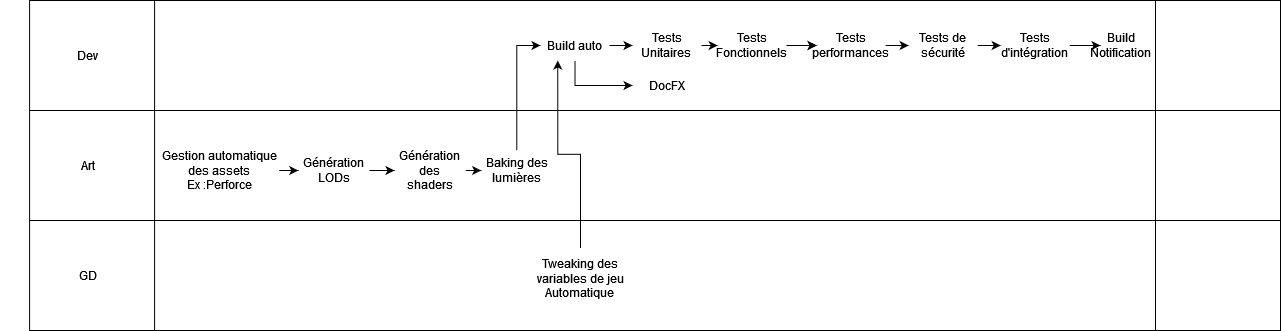

The diagram above was exported from draw.io. Its source (the exported page's mxGraphModel, read from the mxfile embedded in the PNG):
<mxGraphModel dx="1426" dy="774" grid="1" gridSize="10" guides="1" tooltips="1" connect="1" arrows="1" fold="1" page="1" pageScale="1" pageWidth="827" pageHeight="1169" math="0" shadow="0">
  <root>
    <mxCell id="0" />
    <mxCell id="1" parent="0" />
    <mxCell id="Kg_jr0Gc6wUSSZmTUx1D-9" value="" style="group" vertex="1" connectable="0" parent="1">
      <mxGeometry x="150" y="20" width="1280" height="330" as="geometry" />
    </mxCell>
    <mxCell id="Kg_jr0Gc6wUSSZmTUx1D-1" value="" style="shape=process;whiteSpace=wrap;html=1;backgroundOutline=1;" vertex="1" parent="Kg_jr0Gc6wUSSZmTUx1D-9">
      <mxGeometry x="29.09090909090908" width="1250.90909090909" height="110" as="geometry" />
    </mxCell>
    <mxCell id="Kg_jr0Gc6wUSSZmTUx1D-2" value="" style="shape=process;whiteSpace=wrap;html=1;backgroundOutline=1;" vertex="1" parent="Kg_jr0Gc6wUSSZmTUx1D-9">
      <mxGeometry x="29.092345679012336" y="110" width="1250.9076543209878" height="110" as="geometry" />
    </mxCell>
    <mxCell id="Kg_jr0Gc6wUSSZmTUx1D-3" value="" style="shape=process;whiteSpace=wrap;html=1;backgroundOutline=1;" vertex="1" parent="Kg_jr0Gc6wUSSZmTUx1D-9">
      <mxGeometry x="29.09090909090908" y="220" width="1250.90909090909" height="110" as="geometry" />
    </mxCell>
    <mxCell id="Kg_jr0Gc6wUSSZmTUx1D-4" value="&lt;div&gt;Dev&lt;/div&gt;" style="text;html=1;align=center;verticalAlign=middle;whiteSpace=wrap;rounded=0;" vertex="1" parent="Kg_jr0Gc6wUSSZmTUx1D-9">
      <mxGeometry y="27.5" width="174.54545454545448" height="55" as="geometry" />
    </mxCell>
    <mxCell id="Kg_jr0Gc6wUSSZmTUx1D-5" value="&lt;div&gt;Art&lt;/div&gt;" style="text;html=1;align=center;verticalAlign=middle;whiteSpace=wrap;rounded=0;" vertex="1" parent="Kg_jr0Gc6wUSSZmTUx1D-9">
      <mxGeometry y="137.5" width="174.54545454545448" height="55" as="geometry" />
    </mxCell>
    <mxCell id="Kg_jr0Gc6wUSSZmTUx1D-6" value="GD" style="text;html=1;align=center;verticalAlign=middle;whiteSpace=wrap;rounded=0;" vertex="1" parent="Kg_jr0Gc6wUSSZmTUx1D-9">
      <mxGeometry y="247.5" width="174.54545454545448" height="55" as="geometry" />
    </mxCell>
    <mxCell id="Kg_jr0Gc6wUSSZmTUx1D-23" value="&lt;div&gt;Tweaking des variables de jeu&lt;/div&gt;&lt;div&gt;Automatique&lt;br&gt;&lt;/div&gt;" style="text;html=1;align=center;verticalAlign=middle;whiteSpace=wrap;rounded=0;" vertex="1" parent="Kg_jr0Gc6wUSSZmTUx1D-9">
      <mxGeometry x="520.0025050870039" y="247.5" width="119.99765532470143" height="60" as="geometry" />
    </mxCell>
    <mxCell id="Kg_jr0Gc6wUSSZmTUx1D-48" value="" style="group" vertex="1" connectable="0" parent="Kg_jr0Gc6wUSSZmTUx1D-9">
      <mxGeometry x="159.9996008182923" y="140" width="391.919191919192" height="60" as="geometry" />
    </mxCell>
    <mxCell id="Kg_jr0Gc6wUSSZmTUx1D-20" value="&lt;div&gt;Gestion automatique des assets&lt;br&gt;&lt;/div&gt;&lt;div&gt;Ex :Perforce&lt;/div&gt;" style="text;html=1;align=center;verticalAlign=middle;whiteSpace=wrap;rounded=0;" vertex="1" parent="Kg_jr0Gc6wUSSZmTUx1D-48">
      <mxGeometry width="118.76339149066415" height="60" as="geometry" />
    </mxCell>
    <mxCell id="Kg_jr0Gc6wUSSZmTUx1D-10" value="Génération LODs" style="text;html=1;align=center;verticalAlign=middle;whiteSpace=wrap;rounded=0;" vertex="1" parent="Kg_jr0Gc6wUSSZmTUx1D-48">
      <mxGeometry x="137.76553412917045" y="15" width="71.25803489439852" height="30" as="geometry" />
    </mxCell>
    <mxCell id="Kg_jr0Gc6wUSSZmTUx1D-32" value="Génération des shaders" style="text;html=1;align=center;verticalAlign=middle;whiteSpace=wrap;rounded=0;" vertex="1" parent="Kg_jr0Gc6wUSSZmTUx1D-48">
      <mxGeometry x="234.0232629323538" y="10" width="71.25803489439852" height="40" as="geometry" />
    </mxCell>
    <mxCell id="Kg_jr0Gc6wUSSZmTUx1D-21" value="&lt;div&gt;Baking des lumières&lt;/div&gt;" style="text;html=1;align=center;verticalAlign=middle;whiteSpace=wrap;rounded=0;" vertex="1" parent="Kg_jr0Gc6wUSSZmTUx1D-48">
      <mxGeometry x="320.66115702479345" y="10" width="71.25803489439852" height="40" as="geometry" />
    </mxCell>
    <mxCell id="Kg_jr0Gc6wUSSZmTUx1D-36" style="edgeStyle=orthogonalEdgeStyle;rounded=0;orthogonalLoop=1;jettySize=auto;html=1;exitX=1;exitY=0.5;exitDx=0;exitDy=0;entryX=0;entryY=0.5;entryDx=0;entryDy=0;" edge="1" parent="Kg_jr0Gc6wUSSZmTUx1D-48" source="Kg_jr0Gc6wUSSZmTUx1D-20" target="Kg_jr0Gc6wUSSZmTUx1D-10">
      <mxGeometry relative="1" as="geometry" />
    </mxCell>
    <mxCell id="Kg_jr0Gc6wUSSZmTUx1D-37" style="edgeStyle=orthogonalEdgeStyle;rounded=0;orthogonalLoop=1;jettySize=auto;html=1;exitX=1;exitY=0.5;exitDx=0;exitDy=0;entryX=0;entryY=0.5;entryDx=0;entryDy=0;" edge="1" parent="Kg_jr0Gc6wUSSZmTUx1D-48" source="Kg_jr0Gc6wUSSZmTUx1D-10" target="Kg_jr0Gc6wUSSZmTUx1D-32">
      <mxGeometry relative="1" as="geometry" />
    </mxCell>
    <mxCell id="Kg_jr0Gc6wUSSZmTUx1D-38" style="edgeStyle=orthogonalEdgeStyle;rounded=0;orthogonalLoop=1;jettySize=auto;html=1;exitX=1;exitY=0.5;exitDx=0;exitDy=0;entryX=0;entryY=0.5;entryDx=0;entryDy=0;" edge="1" parent="Kg_jr0Gc6wUSSZmTUx1D-48" source="Kg_jr0Gc6wUSSZmTUx1D-32" target="Kg_jr0Gc6wUSSZmTUx1D-21">
      <mxGeometry relative="1" as="geometry" />
    </mxCell>
    <mxCell id="Kg_jr0Gc6wUSSZmTUx1D-46" value="" style="group" vertex="1" connectable="0" parent="1">
      <mxGeometry x="690.0028362835834" y="50" width="594.4287514601492" height="70" as="geometry" />
    </mxCell>
    <mxCell id="Kg_jr0Gc6wUSSZmTUx1D-11" value="DocFX" style="text;html=1;align=center;verticalAlign=middle;whiteSpace=wrap;rounded=0;" vertex="1" parent="Kg_jr0Gc6wUSSZmTUx1D-46">
      <mxGeometry x="92.03908931620084" y="40" width="69.03046095785784" height="30" as="geometry" />
    </mxCell>
    <mxCell id="Kg_jr0Gc6wUSSZmTUx1D-50" value="" style="group" vertex="1" connectable="0" parent="Kg_jr0Gc6wUSSZmTUx1D-46">
      <mxGeometry width="594.4287514601492" height="30" as="geometry" />
    </mxCell>
    <mxCell id="Kg_jr0Gc6wUSSZmTUx1D-43" value="Build Notification" style="text;html=1;align=center;verticalAlign=middle;whiteSpace=wrap;rounded=0;" vertex="1" parent="Kg_jr0Gc6wUSSZmTUx1D-50">
      <mxGeometry x="559.9995035492857" width="40.52924791086352" height="30" as="geometry" />
    </mxCell>
    <mxCell id="Kg_jr0Gc6wUSSZmTUx1D-45" style="edgeStyle=orthogonalEdgeStyle;rounded=0;orthogonalLoop=1;jettySize=auto;html=1;exitX=0.5;exitY=1;exitDx=0;exitDy=0;entryX=0;entryY=0.5;entryDx=0;entryDy=0;" edge="1" parent="Kg_jr0Gc6wUSSZmTUx1D-50" source="Kg_jr0Gc6wUSSZmTUx1D-12" target="Kg_jr0Gc6wUSSZmTUx1D-11">
      <mxGeometry relative="1" as="geometry" />
    </mxCell>
    <mxCell id="Kg_jr0Gc6wUSSZmTUx1D-12" value="&lt;div&gt;Build auto&lt;/div&gt;" style="text;html=1;align=center;verticalAlign=middle;whiteSpace=wrap;rounded=0;" vertex="1" parent="Kg_jr0Gc6wUSSZmTUx1D-50">
      <mxGeometry width="69.03046095785784" height="30" as="geometry" />
    </mxCell>
    <mxCell id="Kg_jr0Gc6wUSSZmTUx1D-14" value="&lt;div&gt;Tests Unitaires&lt;br&gt;&lt;/div&gt;" style="text;html=1;align=center;verticalAlign=middle;whiteSpace=wrap;rounded=0;" vertex="1" parent="Kg_jr0Gc6wUSSZmTUx1D-50">
      <mxGeometry x="92.04061461047714" width="69.03046095785784" height="30" as="geometry" />
    </mxCell>
    <mxCell id="Kg_jr0Gc6wUSSZmTUx1D-49" value="" style="edgeStyle=orthogonalEdgeStyle;rounded=0;orthogonalLoop=1;jettySize=auto;html=1;" edge="1" parent="Kg_jr0Gc6wUSSZmTUx1D-50" source="Kg_jr0Gc6wUSSZmTUx1D-15" target="Kg_jr0Gc6wUSSZmTUx1D-16">
      <mxGeometry relative="1" as="geometry" />
    </mxCell>
    <mxCell id="Kg_jr0Gc6wUSSZmTUx1D-15" value="Tests Fonctionnels" style="text;html=1;align=center;verticalAlign=middle;whiteSpace=wrap;rounded=0;" vertex="1" parent="Kg_jr0Gc6wUSSZmTUx1D-50">
      <mxGeometry x="177.17818312516837" width="69.03046095785784" height="30" as="geometry" />
    </mxCell>
    <mxCell id="Kg_jr0Gc6wUSSZmTUx1D-16" value="&lt;div&gt;Tests&lt;/div&gt;&lt;div&gt;performances&lt;/div&gt;" style="text;html=1;align=center;verticalAlign=middle;whiteSpace=wrap;rounded=0;" vertex="1" parent="Kg_jr0Gc6wUSSZmTUx1D-50">
      <mxGeometry x="276.12184383143136" width="69.03046095785784" height="30" as="geometry" />
    </mxCell>
    <mxCell id="Kg_jr0Gc6wUSSZmTUx1D-18" value="Tests de sécurité" style="text;html=1;align=center;verticalAlign=middle;whiteSpace=wrap;rounded=0;" vertex="1" parent="Kg_jr0Gc6wUSSZmTUx1D-50">
      <mxGeometry x="368.16245844190854" width="69.03046095785784" height="30" as="geometry" />
    </mxCell>
    <mxCell id="Kg_jr0Gc6wUSSZmTUx1D-44" style="edgeStyle=orthogonalEdgeStyle;rounded=0;orthogonalLoop=1;jettySize=auto;html=1;exitX=1;exitY=0.5;exitDx=0;exitDy=0;entryX=0;entryY=0.5;entryDx=0;entryDy=0;" edge="1" parent="Kg_jr0Gc6wUSSZmTUx1D-50" source="Kg_jr0Gc6wUSSZmTUx1D-17" target="Kg_jr0Gc6wUSSZmTUx1D-43">
      <mxGeometry relative="1" as="geometry" />
    </mxCell>
    <mxCell id="Kg_jr0Gc6wUSSZmTUx1D-17" value="Tests d'intégration" style="text;html=1;align=center;verticalAlign=middle;whiteSpace=wrap;rounded=0;" vertex="1" parent="Kg_jr0Gc6wUSSZmTUx1D-50">
      <mxGeometry x="460.2030730523856" width="69.03046095785784" height="30" as="geometry" />
    </mxCell>
    <mxCell id="Kg_jr0Gc6wUSSZmTUx1D-24" style="edgeStyle=orthogonalEdgeStyle;rounded=0;orthogonalLoop=1;jettySize=auto;html=1;exitX=1;exitY=0.5;exitDx=0;exitDy=0;entryX=0;entryY=0.5;entryDx=0;entryDy=0;" edge="1" parent="Kg_jr0Gc6wUSSZmTUx1D-50" source="Kg_jr0Gc6wUSSZmTUx1D-12" target="Kg_jr0Gc6wUSSZmTUx1D-14">
      <mxGeometry relative="1" as="geometry" />
    </mxCell>
    <mxCell id="Kg_jr0Gc6wUSSZmTUx1D-25" style="edgeStyle=orthogonalEdgeStyle;rounded=0;orthogonalLoop=1;jettySize=auto;html=1;exitX=1;exitY=0.5;exitDx=0;exitDy=0;entryX=0;entryY=0.5;entryDx=0;entryDy=0;" edge="1" parent="Kg_jr0Gc6wUSSZmTUx1D-50" source="Kg_jr0Gc6wUSSZmTUx1D-14" target="Kg_jr0Gc6wUSSZmTUx1D-15">
      <mxGeometry relative="1" as="geometry" />
    </mxCell>
    <mxCell id="Kg_jr0Gc6wUSSZmTUx1D-26" style="edgeStyle=orthogonalEdgeStyle;rounded=0;orthogonalLoop=1;jettySize=auto;html=1;exitX=1;exitY=0.5;exitDx=0;exitDy=0;entryX=0;entryY=0.5;entryDx=0;entryDy=0;" edge="1" parent="Kg_jr0Gc6wUSSZmTUx1D-50" source="Kg_jr0Gc6wUSSZmTUx1D-15" target="Kg_jr0Gc6wUSSZmTUx1D-16">
      <mxGeometry relative="1" as="geometry" />
    </mxCell>
    <mxCell id="Kg_jr0Gc6wUSSZmTUx1D-27" style="edgeStyle=orthogonalEdgeStyle;rounded=0;orthogonalLoop=1;jettySize=auto;html=1;exitX=1;exitY=0.5;exitDx=0;exitDy=0;entryX=0;entryY=0.5;entryDx=0;entryDy=0;" edge="1" parent="Kg_jr0Gc6wUSSZmTUx1D-50" source="Kg_jr0Gc6wUSSZmTUx1D-16" target="Kg_jr0Gc6wUSSZmTUx1D-18">
      <mxGeometry relative="1" as="geometry" />
    </mxCell>
    <mxCell id="Kg_jr0Gc6wUSSZmTUx1D-28" style="edgeStyle=orthogonalEdgeStyle;rounded=0;orthogonalLoop=1;jettySize=auto;html=1;exitX=1;exitY=0.5;exitDx=0;exitDy=0;entryX=0;entryY=0.5;entryDx=0;entryDy=0;" edge="1" parent="Kg_jr0Gc6wUSSZmTUx1D-50" source="Kg_jr0Gc6wUSSZmTUx1D-18" target="Kg_jr0Gc6wUSSZmTUx1D-17">
      <mxGeometry relative="1" as="geometry" />
    </mxCell>
    <mxCell id="Kg_jr0Gc6wUSSZmTUx1D-52" style="edgeStyle=orthogonalEdgeStyle;rounded=0;orthogonalLoop=1;jettySize=auto;html=1;exitX=0.5;exitY=0;exitDx=0;exitDy=0;entryX=0;entryY=0.5;entryDx=0;entryDy=0;" edge="1" parent="1" source="Kg_jr0Gc6wUSSZmTUx1D-21" target="Kg_jr0Gc6wUSSZmTUx1D-12">
      <mxGeometry relative="1" as="geometry" />
    </mxCell>
    <mxCell id="Kg_jr0Gc6wUSSZmTUx1D-54" style="edgeStyle=orthogonalEdgeStyle;rounded=0;orthogonalLoop=1;jettySize=auto;html=1;exitX=0.5;exitY=0;exitDx=0;exitDy=0;entryX=0.25;entryY=1;entryDx=0;entryDy=0;" edge="1" parent="1" source="Kg_jr0Gc6wUSSZmTUx1D-23" target="Kg_jr0Gc6wUSSZmTUx1D-12">
      <mxGeometry relative="1" as="geometry" />
    </mxCell>
  </root>
</mxGraphModel>